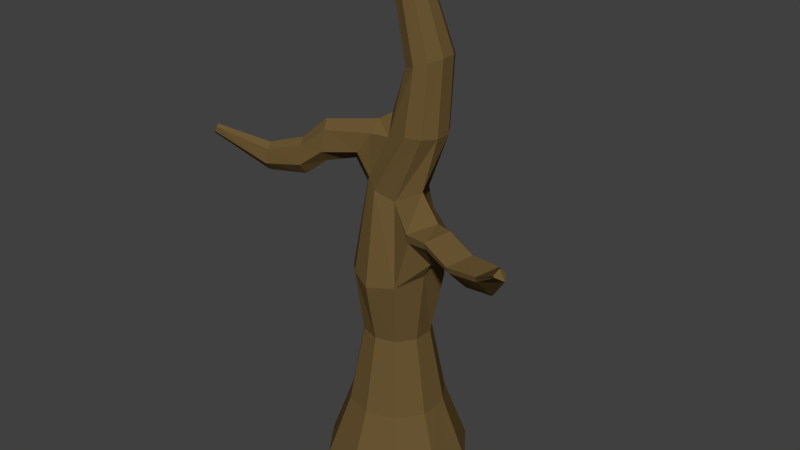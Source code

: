 # Source: deadTree2_object_001.blend  (saved by Blender 2.74.0; exported with 4.5.12 LTS)
import bpy
from mathutils import Matrix  # noqa: F401  (used for matrix-valued properties, if any)

bpy.ops.wm.read_factory_settings(use_empty=True)
scene = bpy.context.scene
scene.name = 'Scene'

# ---- collections
col_collection_1 = bpy.data.collections.new('Collection 1'); scene.collection.children.link(col_collection_1)

# ---- materials (node trees are filled in below, after node groups)
mat_deadtree_bark = bpy.data.materials.new('deadTree_bark')
mat_deadtree_bark.alpha_threshold = 0.0
mat_deadtree_bark.use_transparent_shadow = False
mat_deadtree_bark.diffuse_color = (0.1456, 0.09373, 0.03325, 1.0)
mat_deadtree_bark.roughness = 0.5

# ---- material node trees

# ---- world
world_world = bpy.data.worlds.new('World'); scene.world = world_world
world_world.color = (0.05088, 0.05088, 0.05088)
world_world.use_sun_shadow = False
world_world.sun_shadow_jitter_overblur = 0.0
world_world.cycles.sampling_method = 'MANUAL'
world_world.cycles.sample_map_resolution = 256

# ---- meshes
me_deadtree = bpy.data.meshes.new('deadTree')
me_deadtree.from_pydata([(0.0, 0.3646, 0.5015), (-0.007452, 0.1476, 1.992), (0.2143, 0.295, 0.5015), (0.0789, 0.1195, 1.992), (0.3468, 0.1127, 0.5015), (0.1289, 0.04497, 1.947), (0.3468, -0.1127, 0.5015), (0.2061, -0.07559, 2.026), (0.2143, -0.295, 0.5015), (0.07692, -0.1155, 1.95), (0.0, -0.3646, 0.5015), (-0.01572, -0.1464, 1.993), (-0.2143, -0.295, 0.5015), (-0.07123, -0.118, 2.036), (-0.3468, -0.1127, 0.5015), (-0.13, -0.05958, 1.976), (-0.3468, 0.1127, 0.5015), (-0.1178, 0.0251, 2.035), (-0.2143, 0.295, 0.5015), (-0.09831, 0.1162, 1.993), (0.0, 0.244, 0.8305), (0.1434, 0.1974, 0.8305), (0.2321, 0.07541, 0.8305), (0.2321, -0.07541, 0.8305), (0.1434, -0.1974, 0.8305), (0.0, -0.244, 0.8305), (-0.1434, -0.1974, 0.8305), (-0.2321, -0.07541, 0.8305), (-0.2321, 0.07541, 0.8305), (-0.1434, 0.1974, 0.8305), (0.06644, 0.04698, 3.063), (0.1087, 0.03297, 3.069), (0.1348, -0.003701, 3.073), (0.1348, -0.04903, 3.073), (0.1087, -0.0857, 3.069), (0.06644, -0.0997, 3.063), (0.0242, -0.0857, 3.057), (-0.00191, -0.04903, 3.053), (-0.00191, -0.003701, 3.053), (0.0242, 0.03297, 3.057), (3.127e-09, 0.168, 1.224), (0.09877, 0.1359, 1.224), (0.1598, 0.05193, 1.224), (0.1598, -0.05193, 1.224), (0.09877, -0.1359, 1.224), (3.127e-09, -0.168, 1.224), (-0.09877, -0.1359, 1.224), (-0.1598, -0.05193, 1.224), (-0.1598, 0.05193, 1.224), (-0.09877, 0.1359, 1.224), (0.1776, 0.1222, 2.607), (0.1534, 0.1118, 2.291), (0.07985, 0.08771, 2.293), (0.1176, 0.09981, 2.585), (0.003517, 0.02055, 2.266), (0.08043, 0.04124, 2.571), (-0.03563, -0.08253, 2.316), (0.08043, -0.03116, 2.571), (0.04783, -0.1207, 2.26), (0.1176, -0.08974, 2.585), (0.1534, -0.1402, 2.291), (0.1776, -0.1121, 2.607), (0.2265, -0.1161, 2.289), (0.2377, -0.08974, 2.63), (0.268, -0.05315, 2.286), (0.2748, -0.03116, 2.644), (0.2682, 0.02472, 2.286), (0.2748, 0.04124, 2.644), (0.2263, 0.08771, 2.288), (0.2377, 0.09981, 2.63), (-0.1665, -0.09522, 2.096), (-0.09678, -0.1679, 2.164), (-0.1599, -0.0005992, 2.154), (-0.0823, 0.009078, 2.268), (-0.02948, -0.1484, 2.266), (0.02665, -0.06519, 2.358), (-0.7766, -0.3775, 2.192), (-0.8038, -0.3763, 2.139), (-0.7883, -0.3917, 2.157), (-0.8001, -0.3594, 2.152), (-0.7838, -0.3605, 2.179), (-0.7744, -0.389, 2.181), (-0.5482, -0.285, 2.094), (-0.3701, -0.2465, 2.147), (-0.2463, -0.2182, 2.249), (-0.2705, -0.1753, 2.285), (-0.3931, -0.2079, 2.174), (-0.5629, -0.2537, 2.118), (-0.2755, -0.1119, 2.23), (-0.3944, -0.1508, 2.128), (-0.5697, -0.2075, 2.082), (-0.5616, -0.2922, 2.021), (-0.3732, -0.2554, 2.053), (-0.2614, -0.2281, 2.139), (-0.2879, -0.1079, 2.131), (-0.3958, -0.1472, 2.037), (-0.5843, -0.2046, 2.008), (-0.2797, -0.1708, 2.075), (-0.3837, -0.2038, 1.991), (-0.5806, -0.2504, 1.972), (0.0, 0.2312, 1.53), (0.1359, 0.187, 1.53), (0.2226, 0.07234, 1.548), (0.2156, -0.07005, 1.599), (0.138, -0.19, 1.556), (0.0, -0.2312, 1.53), (-0.1107, -0.1833, 1.556), (-0.2179, -0.07137, 1.51), (-0.1935, 0.07002, 1.555), (-0.1359, 0.187, 1.53), (0.3057, -0.08752, 1.905), (0.2705, 0.02042, 1.83), (0.1996, -0.1821, 1.853), (0.2719, 0.008214, 1.782), (0.2086, -0.178, 1.812), (0.2651, -0.08669, 1.682), (0.8462, -0.3933, 2.007), (0.8515, -0.3654, 1.986), (0.8334, -0.4178, 1.979), (0.8595, -0.3686, 1.977), (0.842, -0.4167, 1.973), (0.8745, -0.3931, 1.956), (0.6751, -0.3029, 1.84), (0.4907, -0.2543, 1.797), (0.3269, -0.2027, 1.832), (0.3721, -0.1294, 1.735), (0.5342, -0.1835, 1.711), (0.7132, -0.241, 1.761), (0.3777, -0.05327, 1.81), (0.5398, -0.11, 1.775), (0.718, -0.1767, 1.821), (0.6691, -0.3057, 1.864), (0.4839, -0.2575, 1.822), (0.3198, -0.2059, 1.863), (0.3767, -0.04347, 1.845), (0.5388, -0.1005, 1.806), (0.7171, -0.1684, 1.849), (0.7416, -0.2416, 1.911), (0.5671, -0.1842, 1.881), (0.4057, -0.1301, 1.919)], [], [(100, 1, 3, 101), (101, 3, 5, 102), (127, 130, 119, 121), (122, 127, 121, 120), (104, 9, 11, 105), (105, 11, 13, 106), (106, 13, 15, 107), (107, 15, 17, 108), (50, 53, 39, 30), (109, 19, 1, 100), (108, 17, 19, 109), (0, 2, 4, 6, 8, 10, 12, 14, 16, 18), (0, 20, 21, 2), (2, 21, 22, 4), (4, 22, 23, 6), (6, 23, 24, 8), (8, 24, 25, 10), (10, 25, 26, 12), (12, 26, 27, 14), (14, 27, 28, 16), (18, 29, 20, 0), (16, 28, 29, 18), (31, 30, 39, 38, 37, 36, 35, 34, 33, 32), (53, 55, 38, 39), (55, 57, 37, 38), (57, 59, 36, 37), (59, 61, 35, 36), (61, 63, 34, 35), (63, 65, 33, 34), (65, 67, 32, 33), (67, 69, 31, 32), (69, 50, 30, 31), (20, 40, 41, 21), (21, 41, 42, 22), (22, 42, 43, 23), (23, 43, 44, 24), (24, 44, 45, 25), (25, 45, 46, 26), (26, 46, 47, 27), (27, 47, 48, 28), (29, 49, 40, 20), (28, 48, 49, 29), (1, 19, 52, 51), (51, 52, 53, 50), (19, 17, 54, 52), (52, 54, 55, 53), (87, 90, 80, 76), (54, 75, 57, 55), (82, 87, 76, 81), (75, 58, 59, 57), (13, 11, 60, 58), (58, 60, 61, 59), (11, 9, 62, 60), (60, 62, 63, 61), (9, 7, 64, 62), (62, 64, 65, 63), (7, 5, 66, 64), (64, 66, 67, 65), (5, 3, 68, 66), (66, 68, 69, 67), (3, 1, 51, 68), (68, 51, 50, 69), (71, 70, 15, 13), (70, 72, 17, 15), (72, 73, 54, 17), (74, 71, 13, 58), (73, 56, 75, 54), (56, 74, 58, 75), (79, 77, 76, 80), (77, 78, 81, 76), (91, 82, 81, 78), (90, 96, 79, 80), (96, 99, 77, 79), (99, 91, 78, 77), (56, 73, 88, 85), (85, 88, 89, 86), (86, 89, 90, 87), (74, 56, 85, 84), (84, 85, 86, 83), (83, 86, 87, 82), (71, 74, 84, 93), (93, 84, 83, 92), (92, 83, 82, 91), (73, 72, 94, 88), (88, 94, 95, 89), (89, 95, 96, 90), (72, 70, 97, 94), (94, 97, 98, 95), (95, 98, 99, 96), (70, 71, 93, 97), (97, 93, 92, 98), (98, 92, 91, 99), (40, 100, 101, 41), (41, 101, 102, 42), (42, 102, 103, 43), (43, 103, 104, 44), (44, 104, 105, 45), (45, 105, 106, 46), (46, 106, 107, 47), (47, 107, 108, 48), (49, 109, 100, 40), (48, 108, 109, 49), (110, 111, 5, 7), (112, 110, 7, 9), (111, 113, 102, 5), (114, 112, 9, 104), (113, 115, 103, 102), (115, 114, 104, 103), (119, 117, 116, 121), (121, 116, 118, 120), (131, 122, 120, 118), (130, 136, 117, 119), (137, 131, 118, 116), (136, 137, 116, 117), (115, 113, 128, 125), (125, 128, 129, 126), (126, 129, 130, 127), (114, 115, 125, 124), (124, 125, 126, 123), (123, 126, 127, 122), (112, 114, 124, 133), (133, 124, 123, 132), (132, 123, 122, 131), (113, 111, 134, 128), (128, 134, 135, 129), (129, 135, 136, 130), (110, 112, 133, 139), (139, 133, 132, 138), (138, 132, 131, 137), (111, 110, 139, 134), (134, 139, 138, 135), (135, 138, 137, 136)])
me_deadtree.materials.append(mat_deadtree_bark)
me_deadtree.use_remesh_preserve_volume = False
me_deadtree.use_remesh_preserve_attributes = False
me_deadtree.use_mirror_vertex_groups = False
me_deadtree.update()

# ---- objects
ob_deadtree = bpy.data.objects.new('deadTree', me_deadtree)

# ---- transforms, parenting, visibility, modifiers, constraints
ob_deadtree.location = (0.0, 0.0, 0.0)
ob_deadtree.lineart.crease_threshold = 0.0

# ---- collection membership
col_collection_1.objects.link(ob_deadtree)

# ---- scene / render settings (as saved in the file)
scene.frame_start = 1; scene.frame_end = 250; scene.frame_set(1)
scene.render.engine = 'BLENDER_EEVEE_NEXT'
scene.render.resolution_percentage = 50
scene.render.dither_intensity = 0.0
scene.cycles.use_denoising = False
scene.cycles.samples = 10
scene.cycles.sampling_pattern = 'TABULATED_SOBOL'
scene.cycles.light_sampling_threshold = 0.0
scene.cycles.use_adaptive_sampling = False
scene.cycles.use_light_tree = False
scene.cycles.blur_glossy = 0.0
scene.cycles.pixel_filter_type = 'GAUSSIAN'
scene.cycles.sample_clamp_indirect = 0.0
scene.view_settings.view_transform = 'Standard'
bpy.context.view_layer.update()

# ---- added for rendering (the .blend has no active camera and no usable light): camera, sun
cam_auto = bpy.data.cameras.new('AutoCamera')
cam_auto.lens = 50.0
cam_auto.sensor_width = 36.0
cam_auto.clip_end = 1000.0
ob_auto_camera = bpy.data.objects.new('AutoCamera', cam_auto)
scene.collection.objects.link(ob_auto_camera)
ob_auto_camera.location = (2.96737, -3.54499, 4.13297)
ob_auto_camera.rotation_euler = (1.09748, -7.21219e-08, 0.694738)
scene.camera = ob_auto_camera
light_auto_sun = bpy.data.lights.new('AutoSun', 'SUN')
light_auto_sun.energy = 3.0
light_auto_sun.angle = 0.0523599
ob_auto_sun = bpy.data.objects.new('AutoSun', light_auto_sun)
scene.collection.objects.link(ob_auto_sun)
ob_auto_sun.rotation_euler = (0.872665, 0.174533, 0.523599)
bpy.context.view_layer.update()
